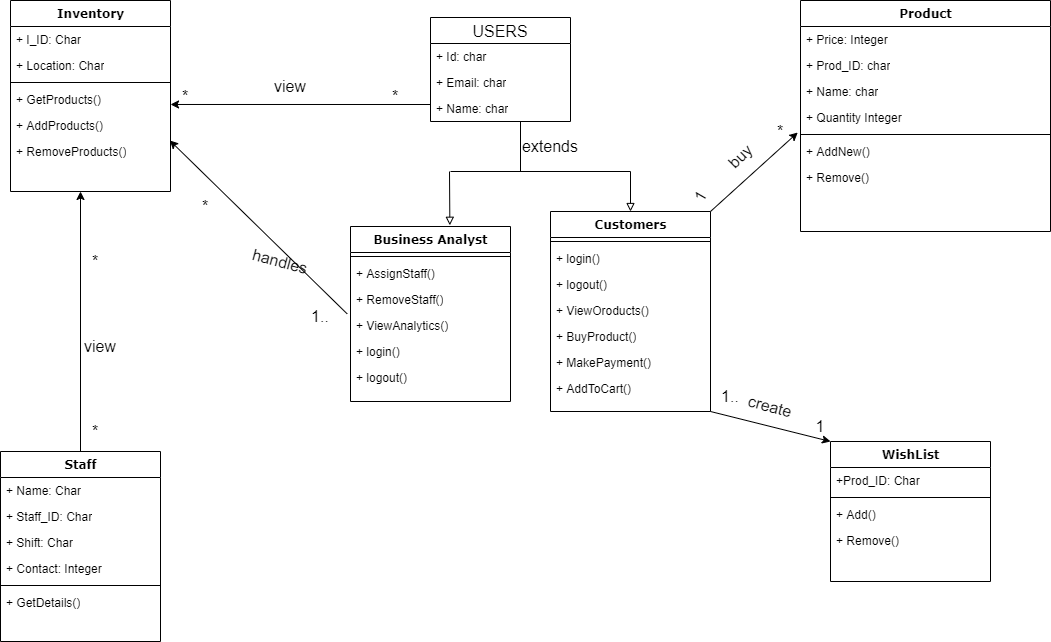

The diagram above was exported from draw.io. Its source (the exported page's mxGraphModel, read from the mxfile embedded in the PNG):
<mxGraphModel dx="318" dy="811" grid="1" gridSize="10" guides="1" tooltips="1" connect="1" arrows="1" fold="1" page="1" pageScale="1" pageWidth="1100" pageHeight="850" background="none" math="0" shadow="0">
  <root>
    <mxCell id="0" />
    <mxCell id="1" parent="0" />
    <mxCell id="78961159f06e98e8-17" value="Inventory" style="swimlane;html=1;fontStyle=1;align=center;verticalAlign=top;childLayout=stackLayout;horizontal=1;startSize=26;horizontalStack=0;resizeParent=1;resizeLast=0;collapsible=1;marginBottom=0;swimlaneFillColor=#ffffff;rounded=0;shadow=0;comic=0;labelBackgroundColor=none;strokeWidth=1;fillColor=none;fontFamily=Verdana;fontSize=12" parent="1" vertex="1">
      <mxGeometry x="50" y="29" width="160" height="191" as="geometry" />
    </mxCell>
    <mxCell id="78961159f06e98e8-21" value="+ I_ID: Char" style="text;html=1;strokeColor=none;fillColor=none;align=left;verticalAlign=top;spacingLeft=4;spacingRight=4;whiteSpace=wrap;overflow=hidden;rotatable=0;points=[[0,0.5],[1,0.5]];portConstraint=eastwest;" parent="78961159f06e98e8-17" vertex="1">
      <mxGeometry y="26" width="160" height="26" as="geometry" />
    </mxCell>
    <mxCell id="78961159f06e98e8-23" value="+ Location: Char" style="text;html=1;strokeColor=none;fillColor=none;align=left;verticalAlign=top;spacingLeft=4;spacingRight=4;whiteSpace=wrap;overflow=hidden;rotatable=0;points=[[0,0.5],[1,0.5]];portConstraint=eastwest;" parent="78961159f06e98e8-17" vertex="1">
      <mxGeometry y="52" width="160" height="26" as="geometry" />
    </mxCell>
    <mxCell id="78961159f06e98e8-19" value="" style="line;html=1;strokeWidth=1;fillColor=none;align=left;verticalAlign=middle;spacingTop=-1;spacingLeft=3;spacingRight=3;rotatable=0;labelPosition=right;points=[];portConstraint=eastwest;" parent="78961159f06e98e8-17" vertex="1">
      <mxGeometry y="78" width="160" height="8" as="geometry" />
    </mxCell>
    <mxCell id="78961159f06e98e8-20" value="+ GetProducts()" style="text;html=1;strokeColor=none;fillColor=none;align=left;verticalAlign=top;spacingLeft=4;spacingRight=4;whiteSpace=wrap;overflow=hidden;rotatable=0;points=[[0,0.5],[1,0.5]];portConstraint=eastwest;" parent="78961159f06e98e8-17" vertex="1">
      <mxGeometry y="86" width="160" height="26" as="geometry" />
    </mxCell>
    <mxCell id="78961159f06e98e8-27" value="+ AddProducts()" style="text;html=1;strokeColor=none;fillColor=none;align=left;verticalAlign=top;spacingLeft=4;spacingRight=4;whiteSpace=wrap;overflow=hidden;rotatable=0;points=[[0,0.5],[1,0.5]];portConstraint=eastwest;" parent="78961159f06e98e8-17" vertex="1">
      <mxGeometry y="112" width="160" height="26" as="geometry" />
    </mxCell>
    <mxCell id="0WF4_NaNglyZHoMyIbyM-13" value="+ RemoveProducts()" style="text;html=1;strokeColor=none;fillColor=none;align=left;verticalAlign=top;spacingLeft=4;spacingRight=4;whiteSpace=wrap;overflow=hidden;rotatable=0;points=[[0,0.5],[1,0.5]];portConstraint=eastwest;" vertex="1" parent="78961159f06e98e8-17">
      <mxGeometry y="138" width="160" height="26" as="geometry" />
    </mxCell>
    <mxCell id="78961159f06e98e8-30" value="Customers" style="swimlane;html=1;fontStyle=1;align=center;verticalAlign=top;childLayout=stackLayout;horizontal=1;startSize=26;horizontalStack=0;resizeParent=1;resizeLast=0;collapsible=1;marginBottom=0;swimlaneFillColor=#ffffff;rounded=0;shadow=0;comic=0;labelBackgroundColor=none;strokeWidth=1;fillColor=none;fontFamily=Verdana;fontSize=12" parent="1" vertex="1">
      <mxGeometry x="590" y="240" width="160" height="200" as="geometry" />
    </mxCell>
    <mxCell id="78961159f06e98e8-38" value="" style="line;html=1;strokeWidth=1;fillColor=none;align=left;verticalAlign=middle;spacingTop=-1;spacingLeft=3;spacingRight=3;rotatable=0;labelPosition=right;points=[];portConstraint=eastwest;" parent="78961159f06e98e8-30" vertex="1">
      <mxGeometry y="26" width="160" height="8" as="geometry" />
    </mxCell>
    <mxCell id="78961159f06e98e8-39" value="+ login()" style="text;html=1;strokeColor=none;fillColor=none;align=left;verticalAlign=top;spacingLeft=4;spacingRight=4;whiteSpace=wrap;overflow=hidden;rotatable=0;points=[[0,0.5],[1,0.5]];portConstraint=eastwest;" parent="78961159f06e98e8-30" vertex="1">
      <mxGeometry y="34" width="160" height="26" as="geometry" />
    </mxCell>
    <mxCell id="78961159f06e98e8-40" value="+ logout()" style="text;html=1;strokeColor=none;fillColor=none;align=left;verticalAlign=top;spacingLeft=4;spacingRight=4;whiteSpace=wrap;overflow=hidden;rotatable=0;points=[[0,0.5],[1,0.5]];portConstraint=eastwest;" parent="78961159f06e98e8-30" vertex="1">
      <mxGeometry y="60" width="160" height="26" as="geometry" />
    </mxCell>
    <mxCell id="78961159f06e98e8-42" value="+ ViewOroducts()" style="text;html=1;strokeColor=none;fillColor=none;align=left;verticalAlign=top;spacingLeft=4;spacingRight=4;whiteSpace=wrap;overflow=hidden;rotatable=0;points=[[0,0.5],[1,0.5]];portConstraint=eastwest;" parent="78961159f06e98e8-30" vertex="1">
      <mxGeometry y="86" width="160" height="26" as="geometry" />
    </mxCell>
    <mxCell id="4KOidG73f-JR6H3R4Cr1-1" value="+ BuyProduct()" style="text;html=1;strokeColor=none;fillColor=none;align=left;verticalAlign=top;spacingLeft=4;spacingRight=4;whiteSpace=wrap;overflow=hidden;rotatable=0;points=[[0,0.5],[1,0.5]];portConstraint=eastwest;" parent="78961159f06e98e8-30" vertex="1">
      <mxGeometry y="112" width="160" height="26" as="geometry" />
    </mxCell>
    <mxCell id="4KOidG73f-JR6H3R4Cr1-2" value="+ MakePayment()" style="text;html=1;strokeColor=none;fillColor=none;align=left;verticalAlign=top;spacingLeft=4;spacingRight=4;whiteSpace=wrap;overflow=hidden;rotatable=0;points=[[0,0.5],[1,0.5]];portConstraint=eastwest;" parent="78961159f06e98e8-30" vertex="1">
      <mxGeometry y="138" width="160" height="26" as="geometry" />
    </mxCell>
    <mxCell id="4KOidG73f-JR6H3R4Cr1-3" value="+ AddToCart()" style="text;html=1;strokeColor=none;fillColor=none;align=left;verticalAlign=top;spacingLeft=4;spacingRight=4;whiteSpace=wrap;overflow=hidden;rotatable=0;points=[[0,0.5],[1,0.5]];portConstraint=eastwest;" parent="78961159f06e98e8-30" vertex="1">
      <mxGeometry y="164" width="160" height="26" as="geometry" />
    </mxCell>
    <mxCell id="78961159f06e98e8-43" value="Product" style="swimlane;html=1;fontStyle=1;align=center;verticalAlign=top;childLayout=stackLayout;horizontal=1;startSize=26;horizontalStack=0;resizeParent=1;resizeLast=0;collapsible=1;marginBottom=0;swimlaneFillColor=#ffffff;rounded=0;shadow=0;comic=0;labelBackgroundColor=none;strokeWidth=1;fillColor=none;fontFamily=Verdana;fontSize=12" parent="1" vertex="1">
      <mxGeometry x="840" y="29" width="250" height="231" as="geometry" />
    </mxCell>
    <mxCell id="78961159f06e98e8-44" value="+ Price: Integer" style="text;html=1;strokeColor=none;fillColor=none;align=left;verticalAlign=top;spacingLeft=4;spacingRight=4;whiteSpace=wrap;overflow=hidden;rotatable=0;points=[[0,0.5],[1,0.5]];portConstraint=eastwest;" parent="78961159f06e98e8-43" vertex="1">
      <mxGeometry y="26" width="250" height="26" as="geometry" />
    </mxCell>
    <mxCell id="78961159f06e98e8-45" value="+ Prod_ID: char" style="text;html=1;strokeColor=none;fillColor=none;align=left;verticalAlign=top;spacingLeft=4;spacingRight=4;whiteSpace=wrap;overflow=hidden;rotatable=0;points=[[0,0.5],[1,0.5]];portConstraint=eastwest;" parent="78961159f06e98e8-43" vertex="1">
      <mxGeometry y="52" width="250" height="26" as="geometry" />
    </mxCell>
    <mxCell id="78961159f06e98e8-49" value="+ Name: char" style="text;html=1;strokeColor=none;fillColor=none;align=left;verticalAlign=top;spacingLeft=4;spacingRight=4;whiteSpace=wrap;overflow=hidden;rotatable=0;points=[[0,0.5],[1,0.5]];portConstraint=eastwest;" parent="78961159f06e98e8-43" vertex="1">
      <mxGeometry y="78" width="250" height="26" as="geometry" />
    </mxCell>
    <mxCell id="78961159f06e98e8-50" value="+ Quantity Integer" style="text;html=1;strokeColor=none;fillColor=none;align=left;verticalAlign=top;spacingLeft=4;spacingRight=4;whiteSpace=wrap;overflow=hidden;rotatable=0;points=[[0,0.5],[1,0.5]];portConstraint=eastwest;" parent="78961159f06e98e8-43" vertex="1">
      <mxGeometry y="104" width="250" height="26" as="geometry" />
    </mxCell>
    <mxCell id="78961159f06e98e8-51" value="" style="line;html=1;strokeWidth=1;fillColor=none;align=left;verticalAlign=middle;spacingTop=-1;spacingLeft=3;spacingRight=3;rotatable=0;labelPosition=right;points=[];portConstraint=eastwest;" parent="78961159f06e98e8-43" vertex="1">
      <mxGeometry y="130" width="250" height="8" as="geometry" />
    </mxCell>
    <mxCell id="78961159f06e98e8-52" value="+ AddNew()&lt;br&gt;" style="text;html=1;strokeColor=none;fillColor=none;align=left;verticalAlign=top;spacingLeft=4;spacingRight=4;whiteSpace=wrap;overflow=hidden;rotatable=0;points=[[0,0.5],[1,0.5]];portConstraint=eastwest;" parent="78961159f06e98e8-43" vertex="1">
      <mxGeometry y="138" width="250" height="26" as="geometry" />
    </mxCell>
    <mxCell id="0WF4_NaNglyZHoMyIbyM-11" value="+ Remove()" style="text;html=1;strokeColor=none;fillColor=none;align=left;verticalAlign=top;spacingLeft=4;spacingRight=4;whiteSpace=wrap;overflow=hidden;rotatable=0;points=[[0,0.5],[1,0.5]];portConstraint=eastwest;" vertex="1" parent="78961159f06e98e8-43">
      <mxGeometry y="164" width="250" height="26" as="geometry" />
    </mxCell>
    <mxCell id="78961159f06e98e8-56" value="Business Analyst" style="swimlane;html=1;fontStyle=1;align=center;verticalAlign=top;childLayout=stackLayout;horizontal=1;startSize=26;horizontalStack=0;resizeParent=1;resizeLast=0;collapsible=1;marginBottom=0;swimlaneFillColor=#ffffff;rounded=0;shadow=0;comic=0;labelBackgroundColor=none;strokeWidth=1;fillColor=none;fontFamily=Verdana;fontSize=12" parent="1" vertex="1">
      <mxGeometry x="390" y="255" width="160" height="175" as="geometry" />
    </mxCell>
    <mxCell id="78961159f06e98e8-64" value="" style="line;html=1;strokeWidth=1;fillColor=none;align=left;verticalAlign=middle;spacingTop=-1;spacingLeft=3;spacingRight=3;rotatable=0;labelPosition=right;points=[];portConstraint=eastwest;" parent="78961159f06e98e8-56" vertex="1">
      <mxGeometry y="26" width="160" height="8" as="geometry" />
    </mxCell>
    <mxCell id="78961159f06e98e8-65" value="+ AssignStaff()" style="text;html=1;strokeColor=none;fillColor=none;align=left;verticalAlign=top;spacingLeft=4;spacingRight=4;whiteSpace=wrap;overflow=hidden;rotatable=0;points=[[0,0.5],[1,0.5]];portConstraint=eastwest;" parent="78961159f06e98e8-56" vertex="1">
      <mxGeometry y="34" width="160" height="26" as="geometry" />
    </mxCell>
    <mxCell id="78961159f06e98e8-66" value="+ RemoveStaff()" style="text;html=1;strokeColor=none;fillColor=none;align=left;verticalAlign=top;spacingLeft=4;spacingRight=4;whiteSpace=wrap;overflow=hidden;rotatable=0;points=[[0,0.5],[1,0.5]];portConstraint=eastwest;" parent="78961159f06e98e8-56" vertex="1">
      <mxGeometry y="60" width="160" height="26" as="geometry" />
    </mxCell>
    <mxCell id="0WF4_NaNglyZHoMyIbyM-1" value="+ ViewAnalytics()" style="text;html=1;strokeColor=none;fillColor=none;align=left;verticalAlign=top;spacingLeft=4;spacingRight=4;whiteSpace=wrap;overflow=hidden;rotatable=0;points=[[0,0.5],[1,0.5]];portConstraint=eastwest;" vertex="1" parent="78961159f06e98e8-56">
      <mxGeometry y="86" width="160" height="26" as="geometry" />
    </mxCell>
    <mxCell id="0WF4_NaNglyZHoMyIbyM-2" value="+ login()" style="text;html=1;strokeColor=none;fillColor=none;align=left;verticalAlign=top;spacingLeft=4;spacingRight=4;whiteSpace=wrap;overflow=hidden;rotatable=0;points=[[0,0.5],[1,0.5]];portConstraint=eastwest;" vertex="1" parent="78961159f06e98e8-56">
      <mxGeometry y="112" width="160" height="26" as="geometry" />
    </mxCell>
    <mxCell id="0WF4_NaNglyZHoMyIbyM-3" value="+ logout()" style="text;html=1;strokeColor=none;fillColor=none;align=left;verticalAlign=top;spacingLeft=4;spacingRight=4;whiteSpace=wrap;overflow=hidden;rotatable=0;points=[[0,0.5],[1,0.5]];portConstraint=eastwest;" vertex="1" parent="78961159f06e98e8-56">
      <mxGeometry y="138" width="160" height="26" as="geometry" />
    </mxCell>
    <mxCell id="78961159f06e98e8-69" value="Staff" style="swimlane;html=1;fontStyle=1;align=center;verticalAlign=top;childLayout=stackLayout;horizontal=1;startSize=26;horizontalStack=0;resizeParent=1;resizeLast=0;collapsible=1;marginBottom=0;swimlaneFillColor=#ffffff;rounded=0;shadow=0;comic=0;labelBackgroundColor=none;strokeWidth=1;fillColor=none;fontFamily=Verdana;fontSize=12" parent="1" vertex="1">
      <mxGeometry x="40" y="480" width="160" height="190" as="geometry">
        <mxRectangle x="40" y="480" width="80" height="26" as="alternateBounds" />
      </mxGeometry>
    </mxCell>
    <mxCell id="78961159f06e98e8-70" value="+ Name: Char" style="text;html=1;strokeColor=none;fillColor=none;align=left;verticalAlign=top;spacingLeft=4;spacingRight=4;whiteSpace=wrap;overflow=hidden;rotatable=0;points=[[0,0.5],[1,0.5]];portConstraint=eastwest;" parent="78961159f06e98e8-69" vertex="1">
      <mxGeometry y="26" width="160" height="26" as="geometry" />
    </mxCell>
    <mxCell id="0WF4_NaNglyZHoMyIbyM-18" value="+ Staff_ID: Char" style="text;html=1;strokeColor=none;fillColor=none;align=left;verticalAlign=top;spacingLeft=4;spacingRight=4;whiteSpace=wrap;overflow=hidden;rotatable=0;points=[[0,0.5],[1,0.5]];portConstraint=eastwest;" vertex="1" parent="78961159f06e98e8-69">
      <mxGeometry y="52" width="160" height="26" as="geometry" />
    </mxCell>
    <mxCell id="0WF4_NaNglyZHoMyIbyM-19" value="+ Shift: Char" style="text;html=1;strokeColor=none;fillColor=none;align=left;verticalAlign=top;spacingLeft=4;spacingRight=4;whiteSpace=wrap;overflow=hidden;rotatable=0;points=[[0,0.5],[1,0.5]];portConstraint=eastwest;" vertex="1" parent="78961159f06e98e8-69">
      <mxGeometry y="78" width="160" height="26" as="geometry" />
    </mxCell>
    <mxCell id="0WF4_NaNglyZHoMyIbyM-20" value="+ Contact: Integer" style="text;html=1;strokeColor=none;fillColor=none;align=left;verticalAlign=top;spacingLeft=4;spacingRight=4;whiteSpace=wrap;overflow=hidden;rotatable=0;points=[[0,0.5],[1,0.5]];portConstraint=eastwest;" vertex="1" parent="78961159f06e98e8-69">
      <mxGeometry y="104" width="160" height="26" as="geometry" />
    </mxCell>
    <mxCell id="78961159f06e98e8-77" value="" style="line;html=1;strokeWidth=1;fillColor=none;align=left;verticalAlign=middle;spacingTop=-1;spacingLeft=3;spacingRight=3;rotatable=0;labelPosition=right;points=[];portConstraint=eastwest;" parent="78961159f06e98e8-69" vertex="1">
      <mxGeometry y="130" width="160" height="8" as="geometry" />
    </mxCell>
    <mxCell id="78961159f06e98e8-78" value="+ GetDetails()" style="text;html=1;strokeColor=none;fillColor=none;align=left;verticalAlign=top;spacingLeft=4;spacingRight=4;whiteSpace=wrap;overflow=hidden;rotatable=0;points=[[0,0.5],[1,0.5]];portConstraint=eastwest;" parent="78961159f06e98e8-69" vertex="1">
      <mxGeometry y="138" width="160" height="26" as="geometry" />
    </mxCell>
    <mxCell id="78961159f06e98e8-82" value="WishList" style="swimlane;html=1;fontStyle=1;align=center;verticalAlign=top;childLayout=stackLayout;horizontal=1;startSize=26;horizontalStack=0;resizeParent=1;resizeLast=0;collapsible=1;marginBottom=0;swimlaneFillColor=#ffffff;rounded=0;shadow=0;comic=0;labelBackgroundColor=none;strokeWidth=1;fillColor=none;fontFamily=Verdana;fontSize=12" parent="1" vertex="1">
      <mxGeometry x="870" y="470" width="160" height="140" as="geometry" />
    </mxCell>
    <mxCell id="78961159f06e98e8-84" value="+Prod_ID: Char" style="text;html=1;strokeColor=none;fillColor=none;align=left;verticalAlign=top;spacingLeft=4;spacingRight=4;whiteSpace=wrap;overflow=hidden;rotatable=0;points=[[0,0.5],[1,0.5]];portConstraint=eastwest;" parent="78961159f06e98e8-82" vertex="1">
      <mxGeometry y="26" width="160" height="26" as="geometry" />
    </mxCell>
    <mxCell id="78961159f06e98e8-90" value="" style="line;html=1;strokeWidth=1;fillColor=none;align=left;verticalAlign=middle;spacingTop=-1;spacingLeft=3;spacingRight=3;rotatable=0;labelPosition=right;points=[];portConstraint=eastwest;" parent="78961159f06e98e8-82" vertex="1">
      <mxGeometry y="52" width="160" height="8" as="geometry" />
    </mxCell>
    <mxCell id="78961159f06e98e8-91" value="+ Add()" style="text;html=1;strokeColor=none;fillColor=none;align=left;verticalAlign=top;spacingLeft=4;spacingRight=4;whiteSpace=wrap;overflow=hidden;rotatable=0;points=[[0,0.5],[1,0.5]];portConstraint=eastwest;" parent="78961159f06e98e8-82" vertex="1">
      <mxGeometry y="60" width="160" height="26" as="geometry" />
    </mxCell>
    <mxCell id="78961159f06e98e8-94" value="+ Remove()" style="text;html=1;strokeColor=none;fillColor=none;align=left;verticalAlign=top;spacingLeft=4;spacingRight=4;whiteSpace=wrap;overflow=hidden;rotatable=0;points=[[0,0.5],[1,0.5]];portConstraint=eastwest;" parent="78961159f06e98e8-82" vertex="1">
      <mxGeometry y="86" width="160" height="26" as="geometry" />
    </mxCell>
    <mxCell id="4KOidG73f-JR6H3R4Cr1-20" value="&lt;font style=&quot;font-size: 16px;&quot;&gt;*&lt;/font&gt;" style="text;html=1;strokeColor=none;fillColor=none;align=center;verticalAlign=middle;whiteSpace=wrap;rounded=0;" parent="1" vertex="1">
      <mxGeometry x="380" y="100" width="110" height="50" as="geometry" />
    </mxCell>
    <mxCell id="4KOidG73f-JR6H3R4Cr1-22" value="*" style="text;html=1;strokeColor=none;fillColor=none;align=center;verticalAlign=middle;whiteSpace=wrap;rounded=0;fontSize=16;" parent="1" vertex="1">
      <mxGeometry x="170" y="110" width="110" height="30" as="geometry" />
    </mxCell>
    <mxCell id="4KOidG73f-JR6H3R4Cr1-23" value="" style="endArrow=classic;html=1;rounded=0;fontSize=16;exitX=0.5;exitY=0;exitDx=0;exitDy=0;" parent="1" source="78961159f06e98e8-69" edge="1">
      <mxGeometry width="50" height="50" relative="1" as="geometry">
        <mxPoint x="105" y="400" as="sourcePoint" />
        <mxPoint x="120" y="220" as="targetPoint" />
      </mxGeometry>
    </mxCell>
    <mxCell id="4KOidG73f-JR6H3R4Cr1-24" value="*" style="text;html=1;strokeColor=none;fillColor=none;align=center;verticalAlign=middle;whiteSpace=wrap;rounded=0;fontSize=16;" parent="1" vertex="1">
      <mxGeometry x="90" y="440" width="90" height="40" as="geometry" />
    </mxCell>
    <mxCell id="4KOidG73f-JR6H3R4Cr1-25" value="*" style="text;html=1;strokeColor=none;fillColor=none;align=center;verticalAlign=middle;whiteSpace=wrap;rounded=0;fontSize=16;" parent="1" vertex="1">
      <mxGeometry x="90" y="270" width="90" height="40" as="geometry" />
    </mxCell>
    <mxCell id="4KOidG73f-JR6H3R4Cr1-26" value="" style="endArrow=classic;html=1;rounded=0;fontSize=16;exitX=1;exitY=0;exitDx=0;exitDy=0;entryX=-0.011;entryY=1.077;entryDx=0;entryDy=0;entryPerimeter=0;" parent="1" source="78961159f06e98e8-30" target="78961159f06e98e8-50" edge="1">
      <mxGeometry width="50" height="50" relative="1" as="geometry">
        <mxPoint x="700" y="160" as="sourcePoint" />
        <mxPoint x="750" y="110" as="targetPoint" />
      </mxGeometry>
    </mxCell>
    <mxCell id="4KOidG73f-JR6H3R4Cr1-28" value="*" style="text;html=1;strokeColor=none;fillColor=none;align=center;verticalAlign=middle;whiteSpace=wrap;rounded=0;fontSize=16;" parent="1" vertex="1">
      <mxGeometry x="770" y="140" width="100" height="40" as="geometry" />
    </mxCell>
    <mxCell id="4KOidG73f-JR6H3R4Cr1-29" value="" style="endArrow=classic;html=1;rounded=0;fontSize=16;exitX=1;exitY=1;exitDx=0;exitDy=0;entryX=0;entryY=0;entryDx=0;entryDy=0;" parent="1" source="78961159f06e98e8-30" target="78961159f06e98e8-82" edge="1">
      <mxGeometry width="50" height="50" relative="1" as="geometry">
        <mxPoint x="710" y="350" as="sourcePoint" />
        <mxPoint x="760" y="300" as="targetPoint" />
      </mxGeometry>
    </mxCell>
    <mxCell id="4KOidG73f-JR6H3R4Cr1-31" value="1.." style="text;html=1;strokeColor=none;fillColor=none;align=center;verticalAlign=middle;whiteSpace=wrap;rounded=0;fontSize=16;" parent="1" vertex="1">
      <mxGeometry x="740" y="410" width="60" height="30" as="geometry" />
    </mxCell>
    <mxCell id="4KOidG73f-JR6H3R4Cr1-34" value="view" style="text;html=1;strokeColor=none;fillColor=none;align=center;verticalAlign=middle;whiteSpace=wrap;rounded=0;fontSize=16;" parent="1" vertex="1">
      <mxGeometry x="110" y="360" width="60" height="30" as="geometry" />
    </mxCell>
    <mxCell id="4KOidG73f-JR6H3R4Cr1-35" value="view" style="text;html=1;strokeColor=none;fillColor=none;align=center;verticalAlign=middle;whiteSpace=wrap;rounded=0;fontSize=16;" parent="1" vertex="1">
      <mxGeometry x="300" y="100" width="60" height="30" as="geometry" />
    </mxCell>
    <mxCell id="4KOidG73f-JR6H3R4Cr1-36" value="buy" style="text;html=1;strokeColor=none;fillColor=none;align=center;verticalAlign=middle;whiteSpace=wrap;rounded=0;fontSize=16;rotation=-45;" parent="1" vertex="1">
      <mxGeometry x="750" y="170" width="60" height="30" as="geometry" />
    </mxCell>
    <mxCell id="4KOidG73f-JR6H3R4Cr1-37" value="create" style="text;html=1;strokeColor=none;fillColor=none;align=center;verticalAlign=middle;whiteSpace=wrap;rounded=0;fontSize=16;rotation=15;" parent="1" vertex="1">
      <mxGeometry x="780" y="420" width="60" height="30" as="geometry" />
    </mxCell>
    <mxCell id="4KOidG73f-JR6H3R4Cr1-38" value="" style="endArrow=classic;html=1;rounded=0;fontSize=16;exitX=-0.021;exitY=1.051;exitDx=0;exitDy=0;entryX=0.996;entryY=1.077;entryDx=0;entryDy=0;entryPerimeter=0;exitPerimeter=0;" parent="1" source="78961159f06e98e8-66" target="78961159f06e98e8-27" edge="1">
      <mxGeometry width="50" height="50" relative="1" as="geometry">
        <mxPoint x="440" y="300" as="sourcePoint" />
        <mxPoint x="490" y="250" as="targetPoint" />
      </mxGeometry>
    </mxCell>
    <mxCell id="4KOidG73f-JR6H3R4Cr1-40" value="*" style="text;html=1;strokeColor=none;fillColor=none;align=center;verticalAlign=middle;whiteSpace=wrap;rounded=0;fontSize=16;" parent="1" vertex="1">
      <mxGeometry x="190" y="220" width="110" height="30" as="geometry" />
    </mxCell>
    <mxCell id="4KOidG73f-JR6H3R4Cr1-41" value="handles" style="text;html=1;strokeColor=none;fillColor=none;align=center;verticalAlign=middle;whiteSpace=wrap;rounded=0;fontSize=16;rotation=15;" parent="1" vertex="1">
      <mxGeometry x="290" y="275" width="60" height="30" as="geometry" />
    </mxCell>
    <mxCell id="4KOidG73f-JR6H3R4Cr1-42" value="USERS" style="swimlane;fontStyle=0;childLayout=stackLayout;horizontal=1;startSize=26;fillColor=none;horizontalStack=0;resizeParent=1;resizeParentMax=0;resizeLast=0;collapsible=1;marginBottom=0;fontSize=16;" parent="1" vertex="1">
      <mxGeometry x="470" y="46" width="140" height="104" as="geometry" />
    </mxCell>
    <mxCell id="4KOidG73f-JR6H3R4Cr1-49" value="+ Id: char&lt;span style=&quot;white-space: pre;&quot;&gt;&#09;&lt;/span&gt;" style="text;html=1;strokeColor=none;fillColor=none;align=left;verticalAlign=top;spacingLeft=4;spacingRight=4;whiteSpace=wrap;overflow=hidden;rotatable=0;points=[[0,0.5],[1,0.5]];portConstraint=eastwest;" parent="4KOidG73f-JR6H3R4Cr1-42" vertex="1">
      <mxGeometry y="26" width="140" height="26" as="geometry" />
    </mxCell>
    <mxCell id="4KOidG73f-JR6H3R4Cr1-51" value="+ Email: char" style="text;html=1;strokeColor=none;fillColor=none;align=left;verticalAlign=top;spacingLeft=4;spacingRight=4;whiteSpace=wrap;overflow=hidden;rotatable=0;points=[[0,0.5],[1,0.5]];portConstraint=eastwest;" parent="4KOidG73f-JR6H3R4Cr1-42" vertex="1">
      <mxGeometry y="52" width="140" height="26" as="geometry" />
    </mxCell>
    <mxCell id="4KOidG73f-JR6H3R4Cr1-50" value="+ Name: char" style="text;html=1;strokeColor=none;fillColor=none;align=left;verticalAlign=top;spacingLeft=4;spacingRight=4;whiteSpace=wrap;overflow=hidden;rotatable=0;points=[[0,0.5],[1,0.5]];portConstraint=eastwest;" parent="4KOidG73f-JR6H3R4Cr1-42" vertex="1">
      <mxGeometry y="78" width="140" height="26" as="geometry" />
    </mxCell>
    <mxCell id="4KOidG73f-JR6H3R4Cr1-53" value="" style="endArrow=classic;html=1;rounded=0;fontSize=16;entryX=0.364;entryY=0.766;entryDx=0;entryDy=0;entryPerimeter=0;" parent="1" target="4KOidG73f-JR6H3R4Cr1-22" edge="1">
      <mxGeometry width="50" height="50" relative="1" as="geometry">
        <mxPoint x="470" y="133" as="sourcePoint" />
        <mxPoint x="490" y="250" as="targetPoint" />
      </mxGeometry>
    </mxCell>
    <mxCell id="4KOidG73f-JR6H3R4Cr1-55" value="1.." style="text;html=1;strokeColor=none;fillColor=none;align=center;verticalAlign=middle;whiteSpace=wrap;rounded=0;fontSize=16;" parent="1" vertex="1">
      <mxGeometry x="330" y="330" width="60" height="30" as="geometry" />
    </mxCell>
    <mxCell id="4KOidG73f-JR6H3R4Cr1-57" value="1" style="text;html=1;strokeColor=none;fillColor=none;align=center;verticalAlign=middle;whiteSpace=wrap;rounded=0;fontSize=16;" parent="1" vertex="1">
      <mxGeometry x="830" y="440" width="60" height="30" as="geometry" />
    </mxCell>
    <mxCell id="4KOidG73f-JR6H3R4Cr1-58" value="1" style="text;html=1;strokeColor=none;fillColor=none;align=center;verticalAlign=middle;whiteSpace=wrap;rounded=0;fontSize=16;rotation=-60;" parent="1" vertex="1">
      <mxGeometry x="710" y="210" width="60" height="30" as="geometry" />
    </mxCell>
    <mxCell id="4KOidG73f-JR6H3R4Cr1-62" value="" style="endArrow=block;html=1;rounded=0;fontSize=16;endFill=0;entryX=0.621;entryY=-0.007;entryDx=0;entryDy=0;entryPerimeter=0;" parent="1" target="78961159f06e98e8-56" edge="1">
      <mxGeometry width="50" height="50" relative="1" as="geometry">
        <mxPoint x="489" y="200" as="sourcePoint" />
        <mxPoint x="490" y="200" as="targetPoint" />
      </mxGeometry>
    </mxCell>
    <mxCell id="4KOidG73f-JR6H3R4Cr1-63" value="" style="endArrow=block;html=1;rounded=0;fontSize=16;entryX=0.5;entryY=0;entryDx=0;entryDy=0;endFill=0;" parent="1" target="78961159f06e98e8-30" edge="1">
      <mxGeometry width="50" height="50" relative="1" as="geometry">
        <mxPoint x="670" y="200" as="sourcePoint" />
        <mxPoint x="490" y="250" as="targetPoint" />
      </mxGeometry>
    </mxCell>
    <mxCell id="4KOidG73f-JR6H3R4Cr1-64" value="" style="endArrow=none;html=1;rounded=0;fontSize=16;" parent="1" edge="1">
      <mxGeometry width="50" height="50" relative="1" as="geometry">
        <mxPoint x="670" y="200" as="sourcePoint" />
        <mxPoint x="490" y="200" as="targetPoint" />
      </mxGeometry>
    </mxCell>
    <mxCell id="4KOidG73f-JR6H3R4Cr1-67" value="" style="endArrow=none;html=1;rounded=0;fontSize=16;endFill=0;" parent="1" edge="1">
      <mxGeometry width="50" height="50" relative="1" as="geometry">
        <mxPoint x="560" y="200" as="sourcePoint" />
        <mxPoint x="560" y="150" as="targetPoint" />
      </mxGeometry>
    </mxCell>
    <mxCell id="4KOidG73f-JR6H3R4Cr1-68" value="extends" style="text;html=1;strokeColor=none;fillColor=none;align=center;verticalAlign=middle;whiteSpace=wrap;rounded=0;fontSize=16;" parent="1" vertex="1">
      <mxGeometry x="560" y="160" width="60" height="30" as="geometry" />
    </mxCell>
  </root>
</mxGraphModel>